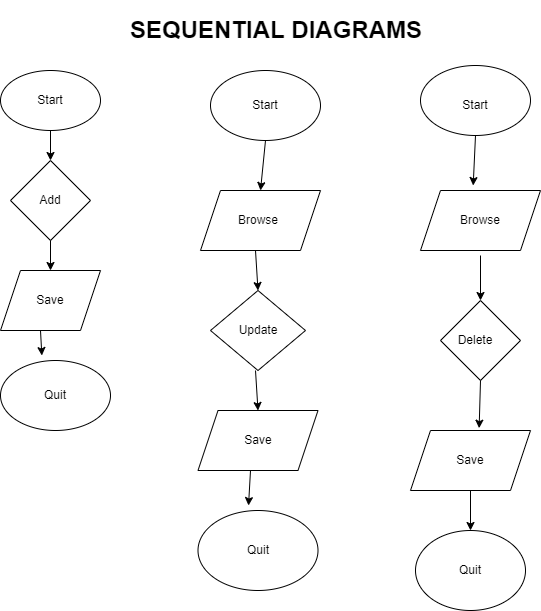

The diagram above was exported from draw.io. Its source (the exported page's mxGraphModel, read from the mxfile embedded in the PNG):
<mxGraphModel dx="782" dy="1511" grid="1" gridSize="10" guides="1" tooltips="1" connect="1" arrows="1" fold="1" page="1" pageScale="1" pageWidth="850" pageHeight="1100" math="0" shadow="0">
  <root>
    <mxCell id="0" />
    <mxCell id="1" parent="0" />
    <mxCell id="NvjKaStkDflt8PO_mJbe-1" value="" style="ellipse;whiteSpace=wrap;html=1;" vertex="1" parent="1">
      <mxGeometry x="40" y="60" width="100" height="60" as="geometry" />
    </mxCell>
    <mxCell id="NvjKaStkDflt8PO_mJbe-2" value="" style="rhombus;whiteSpace=wrap;html=1;" vertex="1" parent="1">
      <mxGeometry x="50" y="150" width="80" height="80" as="geometry" />
    </mxCell>
    <mxCell id="NvjKaStkDflt8PO_mJbe-3" value="" style="shape=parallelogram;perimeter=parallelogramPerimeter;whiteSpace=wrap;html=1;fixedSize=1;" vertex="1" parent="1">
      <mxGeometry x="40" y="260" width="100" height="60" as="geometry" />
    </mxCell>
    <mxCell id="NvjKaStkDflt8PO_mJbe-4" value="" style="ellipse;whiteSpace=wrap;html=1;" vertex="1" parent="1">
      <mxGeometry x="40" y="350" width="110" height="70" as="geometry" />
    </mxCell>
    <mxCell id="NvjKaStkDflt8PO_mJbe-5" value="" style="ellipse;whiteSpace=wrap;html=1;" vertex="1" parent="1">
      <mxGeometry x="250" y="60" width="110" height="70" as="geometry" />
    </mxCell>
    <mxCell id="NvjKaStkDflt8PO_mJbe-7" value="" style="shape=parallelogram;perimeter=parallelogramPerimeter;whiteSpace=wrap;html=1;fixedSize=1;" vertex="1" parent="1">
      <mxGeometry x="240" y="180" width="120" height="60" as="geometry" />
    </mxCell>
    <mxCell id="NvjKaStkDflt8PO_mJbe-8" value="" style="rhombus;whiteSpace=wrap;html=1;" vertex="1" parent="1">
      <mxGeometry x="250" y="280" width="95" height="80" as="geometry" />
    </mxCell>
    <mxCell id="NvjKaStkDflt8PO_mJbe-9" value="" style="shape=parallelogram;perimeter=parallelogramPerimeter;whiteSpace=wrap;html=1;fixedSize=1;" vertex="1" parent="1">
      <mxGeometry x="237.5" y="400" width="120" height="60" as="geometry" />
    </mxCell>
    <mxCell id="NvjKaStkDflt8PO_mJbe-10" value="" style="ellipse;whiteSpace=wrap;html=1;" vertex="1" parent="1">
      <mxGeometry x="237.5" y="500" width="120" height="80" as="geometry" />
    </mxCell>
    <mxCell id="NvjKaStkDflt8PO_mJbe-11" value="" style="ellipse;whiteSpace=wrap;html=1;" vertex="1" parent="1">
      <mxGeometry x="460" y="55" width="110" height="70" as="geometry" />
    </mxCell>
    <mxCell id="NvjKaStkDflt8PO_mJbe-12" value="" style="shape=parallelogram;perimeter=parallelogramPerimeter;whiteSpace=wrap;html=1;fixedSize=1;" vertex="1" parent="1">
      <mxGeometry x="460" y="180" width="120" height="60" as="geometry" />
    </mxCell>
    <mxCell id="NvjKaStkDflt8PO_mJbe-13" value="" style="rhombus;whiteSpace=wrap;html=1;" vertex="1" parent="1">
      <mxGeometry x="480" y="290" width="80" height="80" as="geometry" />
    </mxCell>
    <mxCell id="NvjKaStkDflt8PO_mJbe-14" value="" style="shape=parallelogram;perimeter=parallelogramPerimeter;whiteSpace=wrap;html=1;fixedSize=1;" vertex="1" parent="1">
      <mxGeometry x="450" y="420" width="120" height="60" as="geometry" />
    </mxCell>
    <mxCell id="NvjKaStkDflt8PO_mJbe-15" value="" style="ellipse;whiteSpace=wrap;html=1;" vertex="1" parent="1">
      <mxGeometry x="455" y="520" width="110" height="80" as="geometry" />
    </mxCell>
    <mxCell id="NvjKaStkDflt8PO_mJbe-16" value="Start" style="text;html=1;strokeColor=none;fillColor=none;align=center;verticalAlign=middle;whiteSpace=wrap;rounded=0;" vertex="1" parent="1">
      <mxGeometry x="60" y="75" width="60" height="30" as="geometry" />
    </mxCell>
    <mxCell id="NvjKaStkDflt8PO_mJbe-17" value="Add" style="text;html=1;strokeColor=none;fillColor=none;align=center;verticalAlign=middle;whiteSpace=wrap;rounded=0;" vertex="1" parent="1">
      <mxGeometry x="60" y="175" width="60" height="30" as="geometry" />
    </mxCell>
    <mxCell id="NvjKaStkDflt8PO_mJbe-18" value="Save" style="text;html=1;strokeColor=none;fillColor=none;align=center;verticalAlign=middle;whiteSpace=wrap;rounded=0;" vertex="1" parent="1">
      <mxGeometry x="60" y="275" width="60" height="30" as="geometry" />
    </mxCell>
    <mxCell id="NvjKaStkDflt8PO_mJbe-19" value="Quit" style="text;html=1;strokeColor=none;fillColor=none;align=center;verticalAlign=middle;whiteSpace=wrap;rounded=0;" vertex="1" parent="1">
      <mxGeometry x="65" y="370" width="60" height="30" as="geometry" />
    </mxCell>
    <mxCell id="NvjKaStkDflt8PO_mJbe-20" value="Start" style="text;html=1;strokeColor=none;fillColor=none;align=center;verticalAlign=middle;whiteSpace=wrap;rounded=0;" vertex="1" parent="1">
      <mxGeometry x="275" y="80" width="60" height="30" as="geometry" />
    </mxCell>
    <mxCell id="NvjKaStkDflt8PO_mJbe-21" value="Browse" style="text;html=1;strokeColor=none;fillColor=none;align=center;verticalAlign=middle;whiteSpace=wrap;rounded=0;" vertex="1" parent="1">
      <mxGeometry x="268" y="195" width="60" height="30" as="geometry" />
    </mxCell>
    <mxCell id="NvjKaStkDflt8PO_mJbe-22" value="Update" style="text;html=1;strokeColor=none;fillColor=none;align=center;verticalAlign=middle;whiteSpace=wrap;rounded=0;" vertex="1" parent="1">
      <mxGeometry x="268" y="305" width="60" height="30" as="geometry" />
    </mxCell>
    <mxCell id="NvjKaStkDflt8PO_mJbe-23" value="Save" style="text;html=1;strokeColor=none;fillColor=none;align=center;verticalAlign=middle;whiteSpace=wrap;rounded=0;" vertex="1" parent="1">
      <mxGeometry x="268" y="415" width="60" height="30" as="geometry" />
    </mxCell>
    <mxCell id="NvjKaStkDflt8PO_mJbe-24" value="Quit" style="text;html=1;strokeColor=none;fillColor=none;align=center;verticalAlign=middle;whiteSpace=wrap;rounded=0;" vertex="1" parent="1">
      <mxGeometry x="268" y="525" width="60" height="30" as="geometry" />
    </mxCell>
    <mxCell id="NvjKaStkDflt8PO_mJbe-25" value="Start" style="text;html=1;strokeColor=none;fillColor=none;align=center;verticalAlign=middle;whiteSpace=wrap;rounded=0;" vertex="1" parent="1">
      <mxGeometry x="485" y="80" width="60" height="30" as="geometry" />
    </mxCell>
    <mxCell id="NvjKaStkDflt8PO_mJbe-26" value="Browse" style="text;html=1;strokeColor=none;fillColor=none;align=center;verticalAlign=middle;whiteSpace=wrap;rounded=0;" vertex="1" parent="1">
      <mxGeometry x="490" y="195" width="60" height="30" as="geometry" />
    </mxCell>
    <mxCell id="NvjKaStkDflt8PO_mJbe-27" value="Delete" style="text;html=1;strokeColor=none;fillColor=none;align=center;verticalAlign=middle;whiteSpace=wrap;rounded=0;" vertex="1" parent="1">
      <mxGeometry x="485" y="315" width="60" height="30" as="geometry" />
    </mxCell>
    <mxCell id="NvjKaStkDflt8PO_mJbe-28" value="Save" style="text;html=1;strokeColor=none;fillColor=none;align=center;verticalAlign=middle;whiteSpace=wrap;rounded=0;" vertex="1" parent="1">
      <mxGeometry x="480" y="435" width="60" height="30" as="geometry" />
    </mxCell>
    <mxCell id="NvjKaStkDflt8PO_mJbe-30" value="Quit" style="text;html=1;strokeColor=none;fillColor=none;align=center;verticalAlign=middle;whiteSpace=wrap;rounded=0;" vertex="1" parent="1">
      <mxGeometry x="480" y="545" width="60" height="30" as="geometry" />
    </mxCell>
    <mxCell id="NvjKaStkDflt8PO_mJbe-31" value="" style="endArrow=classic;html=1;rounded=0;exitX=0.5;exitY=1;exitDx=0;exitDy=0;entryX=0.5;entryY=0;entryDx=0;entryDy=0;" edge="1" parent="1" source="NvjKaStkDflt8PO_mJbe-1" target="NvjKaStkDflt8PO_mJbe-2">
      <mxGeometry width="50" height="50" relative="1" as="geometry">
        <mxPoint x="120" y="155" as="sourcePoint" />
        <mxPoint x="170" y="105" as="targetPoint" />
      </mxGeometry>
    </mxCell>
    <mxCell id="NvjKaStkDflt8PO_mJbe-32" value="" style="endArrow=classic;html=1;rounded=0;exitX=0.5;exitY=1;exitDx=0;exitDy=0;entryX=0.5;entryY=0;entryDx=0;entryDy=0;" edge="1" parent="1" source="NvjKaStkDflt8PO_mJbe-2" target="NvjKaStkDflt8PO_mJbe-3">
      <mxGeometry width="50" height="50" relative="1" as="geometry">
        <mxPoint x="120" y="250" as="sourcePoint" />
        <mxPoint x="170" y="200" as="targetPoint" />
        <Array as="points" />
      </mxGeometry>
    </mxCell>
    <mxCell id="NvjKaStkDflt8PO_mJbe-33" value="" style="endArrow=classic;html=1;rounded=0;entryX=0.376;entryY=-0.071;entryDx=0;entryDy=0;entryPerimeter=0;" edge="1" parent="1" target="NvjKaStkDflt8PO_mJbe-4">
      <mxGeometry width="50" height="50" relative="1" as="geometry">
        <mxPoint x="80" y="320" as="sourcePoint" />
        <mxPoint x="130" y="270" as="targetPoint" />
      </mxGeometry>
    </mxCell>
    <mxCell id="NvjKaStkDflt8PO_mJbe-34" value="" style="endArrow=classic;html=1;rounded=0;exitX=0.5;exitY=1;exitDx=0;exitDy=0;entryX=0.5;entryY=0;entryDx=0;entryDy=0;" edge="1" parent="1" source="NvjKaStkDflt8PO_mJbe-5" target="NvjKaStkDflt8PO_mJbe-7">
      <mxGeometry width="50" height="50" relative="1" as="geometry">
        <mxPoint x="340" y="170" as="sourcePoint" />
        <mxPoint x="390" y="120" as="targetPoint" />
      </mxGeometry>
    </mxCell>
    <mxCell id="NvjKaStkDflt8PO_mJbe-35" value="" style="endArrow=classic;html=1;rounded=0;entryX=0.5;entryY=0;entryDx=0;entryDy=0;" edge="1" parent="1" target="NvjKaStkDflt8PO_mJbe-8">
      <mxGeometry width="50" height="50" relative="1" as="geometry">
        <mxPoint x="295" y="240" as="sourcePoint" />
        <mxPoint x="345" y="190" as="targetPoint" />
      </mxGeometry>
    </mxCell>
    <mxCell id="NvjKaStkDflt8PO_mJbe-36" value="" style="endArrow=classic;html=1;rounded=0;entryX=0.5;entryY=0;entryDx=0;entryDy=0;" edge="1" parent="1" target="NvjKaStkDflt8PO_mJbe-9">
      <mxGeometry width="50" height="50" relative="1" as="geometry">
        <mxPoint x="295" y="360" as="sourcePoint" />
        <mxPoint x="345" y="310" as="targetPoint" />
      </mxGeometry>
    </mxCell>
    <mxCell id="NvjKaStkDflt8PO_mJbe-37" value="" style="endArrow=classic;html=1;rounded=0;entryX=0.421;entryY=-0.062;entryDx=0;entryDy=0;entryPerimeter=0;" edge="1" parent="1" target="NvjKaStkDflt8PO_mJbe-10">
      <mxGeometry width="50" height="50" relative="1" as="geometry">
        <mxPoint x="290" y="460" as="sourcePoint" />
        <mxPoint x="340" y="410" as="targetPoint" />
      </mxGeometry>
    </mxCell>
    <mxCell id="NvjKaStkDflt8PO_mJbe-38" value="" style="endArrow=classic;html=1;rounded=0;" edge="1" parent="1" target="NvjKaStkDflt8PO_mJbe-15">
      <mxGeometry width="50" height="50" relative="1" as="geometry">
        <mxPoint x="510" y="480" as="sourcePoint" />
        <mxPoint x="560" y="430" as="targetPoint" />
      </mxGeometry>
    </mxCell>
    <mxCell id="NvjKaStkDflt8PO_mJbe-39" value="" style="endArrow=classic;html=1;rounded=0;entryX=0.572;entryY=-0.039;entryDx=0;entryDy=0;entryPerimeter=0;" edge="1" parent="1" target="NvjKaStkDflt8PO_mJbe-14">
      <mxGeometry width="50" height="50" relative="1" as="geometry">
        <mxPoint x="520" y="370" as="sourcePoint" />
        <mxPoint x="570" y="320" as="targetPoint" />
      </mxGeometry>
    </mxCell>
    <mxCell id="NvjKaStkDflt8PO_mJbe-40" value="" style="endArrow=classic;html=1;rounded=0;entryX=0.5;entryY=0;entryDx=0;entryDy=0;" edge="1" parent="1" target="NvjKaStkDflt8PO_mJbe-13">
      <mxGeometry width="50" height="50" relative="1" as="geometry">
        <mxPoint x="520" y="245" as="sourcePoint" />
        <mxPoint x="570" y="195" as="targetPoint" />
      </mxGeometry>
    </mxCell>
    <mxCell id="NvjKaStkDflt8PO_mJbe-41" value="" style="endArrow=classic;html=1;rounded=0;exitX=0.5;exitY=1;exitDx=0;exitDy=0;entryX=0.439;entryY=-0.083;entryDx=0;entryDy=0;entryPerimeter=0;" edge="1" parent="1" source="NvjKaStkDflt8PO_mJbe-11" target="NvjKaStkDflt8PO_mJbe-12">
      <mxGeometry width="50" height="50" relative="1" as="geometry">
        <mxPoint x="540" y="170" as="sourcePoint" />
        <mxPoint x="590" y="120" as="targetPoint" />
      </mxGeometry>
    </mxCell>
    <mxCell id="NvjKaStkDflt8PO_mJbe-42" value="&lt;h1&gt;SEQUENTIAL DIAGRAMS&lt;/h1&gt;" style="text;html=1;strokeColor=none;fillColor=none;spacing=5;spacingTop=-20;whiteSpace=wrap;overflow=hidden;rounded=0;" vertex="1" parent="1">
      <mxGeometry x="165" width="400" height="50" as="geometry" />
    </mxCell>
  </root>
</mxGraphModel>